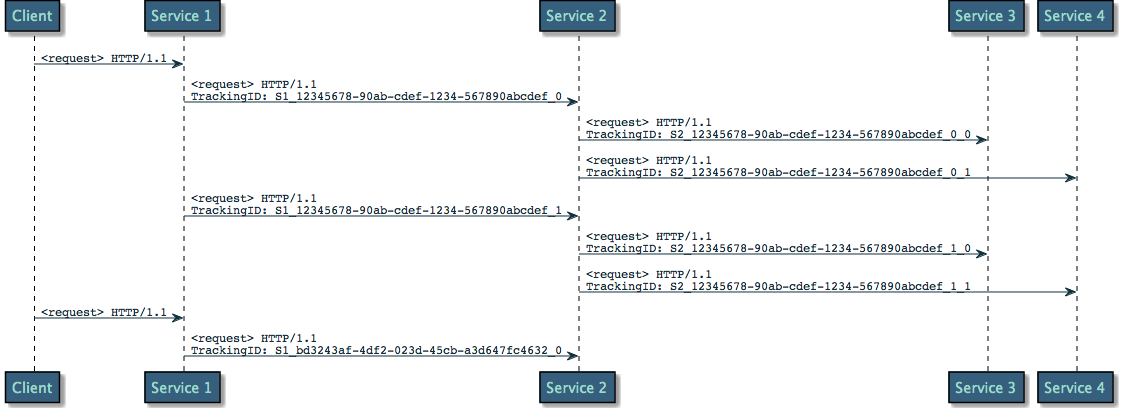

The diagram above was rendered by PlantUML. Its source (embedded in the PNG):
@startuml
skinparam sequenceParticipantFontName sans-serif
skinparam noteFontName sans-serif
skinparam sequenceArrowFontName Courier
skinparam noteFontColor White
skinparam sequenceActorFontColor #98dbcc
skinparam sequenceParticipantFontColor #98dbcc
skinparam sequenceArrowFontColor #11303d
skinparam sequenceArrowColor #11303d
skinparam sequenceActorBorderColor Black
skinparam sequenceLifeLineBorderColor Black
skinparam sequenceParticipantBorderColor Black
skinparam noteBorderColor Black
skinparam sequenceParticipantBackgroundColor #355f7c
skinparam noteBackgroundColor #355f7c
skinparam sequenceActorFontSize 14
skinparam sequenceParticipantFontSize 14
skinparam sequenceArrowFontSize 12                                                                           
skinparam noteFontSize 12
skinparam noteFontStyle plain

    participant "Client" as c
    participant "Service 1" as s1
    participant "Service 2" as s2
    participant "Service 3" as s3
    participant "Service 4" as s4
   
    c->s1: <request> HTTP/1.1
    s1->s2: <request> HTTP/1.1\nTrackingID: S1_12345678-90ab-cdef-1234-567890abcdef_0
    s2->s3: <request> HTTP/1.1\nTrackingID: S2_12345678-90ab-cdef-1234-567890abcdef_0_0
    s2->s4: <request> HTTP/1.1\nTrackingID: S2_12345678-90ab-cdef-1234-567890abcdef_0_1
    s1->s2: <request> HTTP/1.1\nTrackingID: S1_12345678-90ab-cdef-1234-567890abcdef_1
    s2->s3: <request> HTTP/1.1\nTrackingID: S2_12345678-90ab-cdef-1234-567890abcdef_1_0
    s2->s4: <request> HTTP/1.1\nTrackingID: S2_12345678-90ab-cdef-1234-567890abcdef_1_1
    c->s1: <request> HTTP/1.1
    s1->s2: <request> HTTP/1.1\nTrackingID: S1_bd3243af-4df2-023d-45cb-a3d647fc4632_0
@enduml